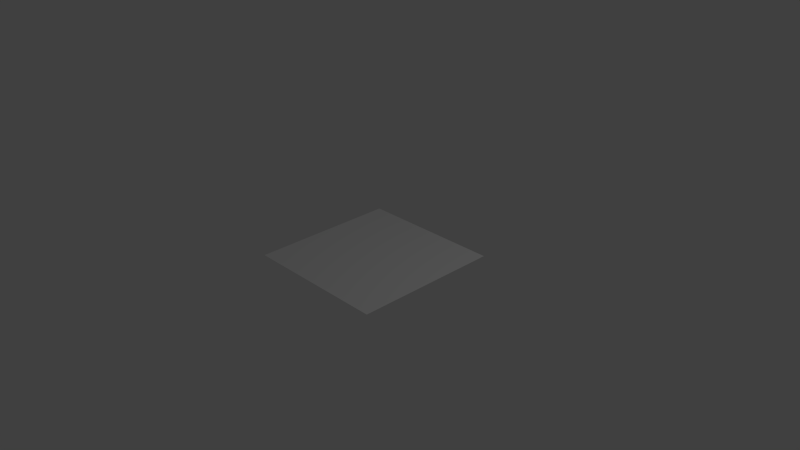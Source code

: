 # Source: lano.blend  (saved by Blender 2.72.0; exported with 4.5.12 LTS)
import bpy
from mathutils import Matrix  # noqa: F401  (used for matrix-valued properties, if any)

bpy.ops.wm.read_factory_settings(use_empty=True)
scene = bpy.context.scene
scene.name = 'Scene'

# ---- collections
col_collection_1 = bpy.data.collections.new('Collection 1'); scene.collection.children.link(col_collection_1)

# ---- world
world_world = bpy.data.worlds.new('World'); scene.world = world_world
world_world.color = (0.05088, 0.05088, 0.05088)
world_world.use_sun_shadow = False
world_world.sun_shadow_jitter_overblur = 0.0
world_world.cycles.sampling_method = 'MANUAL'
world_world.cycles.sample_map_resolution = 256

# ---- cameras
cam_camera = bpy.data.cameras.new('Camera')
cam_camera.clip_end = 100.0
cam_camera.lens = 35.0
cam_camera.sensor_width = 32.0
cam_camera.sensor_height = 18.0
cam_camera.ortho_scale = 7.314
cam_camera.dof.focus_distance = 0.0
cam_camera.dof.aperture_fstop = 128.0

# ---- lights
light_lamp = bpy.data.lights.new('Lamp', 'POINT')
light_lamp.transmission_factor = 0.0
light_lamp.cutoff_distance = 30.0
light_lamp.energy = 100.0
light_lamp.shadow_buffer_clip_start = 1.001
light_lamp.shadow_soft_size = 0.1
light_lamp.shadow_maximum_resolution = 0.006
light_lamp.use_absolute_resolution = True
light_lamp.cycles.use_multiple_importance_sampling = False

# ---- meshes
me_plane_001 = bpy.data.meshes.new('Plane.001')
me_plane_001.from_pydata([(-1.0, -1.0, 0.0), (1.0, -1.0, 0.0), (-1.0, 1.0, 0.0), (1.0, 1.0, 0.0)], [], [(0, 1, 3, 2)])
me_plane_001.use_remesh_preserve_volume = False
me_plane_001.use_remesh_preserve_attributes = False
me_plane_001.use_mirror_vertex_groups = False
me_plane_001.update()

# ---- objects
ob_plane = bpy.data.objects.new('Plane', me_plane_001)
ob_lamp = bpy.data.objects.new('Lamp', light_lamp)
ob_camera = bpy.data.objects.new('Camera', cam_camera)

# ---- transforms, parenting, visibility, modifiers, constraints
ob_plane.location = (0.0, 0.0, 0.0)
ob_plane.lineart.crease_threshold = 0.0
_m = ob_plane.modifiers.new('Cloth', 'CLOTH')
ob_lamp.location = (4.076, 1.005, 5.904)
ob_lamp.rotation_euler = (0.6503, 0.05522, 1.866)
ob_lamp.lock_rotations_4d = False
ob_lamp.empty_display_type = 'ARROWS'
ob_lamp.color = (0.0, 0.0, 0.0, 0.0)
ob_lamp.lineart.crease_threshold = 0.0
ob_camera.location = (7.481, -6.508, 5.344)
ob_camera.rotation_euler = (1.109, 0.01082, 0.8149)
ob_camera.lock_rotations_4d = False
ob_camera.empty_display_type = 'ARROWS'
ob_camera.color = (0.0, 0.0, 0.0, 0.0)
ob_camera.display_type = 'WIRE'
ob_camera.lineart.crease_threshold = 0.0

# ---- collection membership
col_collection_1.objects.link(ob_plane)
col_collection_1.objects.link(ob_lamp)
col_collection_1.objects.link(ob_camera)

# ---- scene / render settings (as saved in the file)
scene.camera = ob_camera
scene.frame_start = 1; scene.frame_end = 250; scene.frame_set(2)
scene.render.engine = 'BLENDER_EEVEE_NEXT'
scene.render.resolution_percentage = 50
scene.render.dither_intensity = 0.0
scene.cycles.use_denoising = False
scene.cycles.samples = 10
scene.cycles.sampling_pattern = 'TABULATED_SOBOL'
scene.cycles.light_sampling_threshold = 0.0
scene.cycles.use_adaptive_sampling = False
scene.cycles.use_light_tree = False
scene.cycles.blur_glossy = 0.0
scene.cycles.pixel_filter_type = 'GAUSSIAN'
scene.cycles.sample_clamp_indirect = 0.0
scene.view_settings.view_transform = 'Standard'
bpy.context.view_layer.update()
